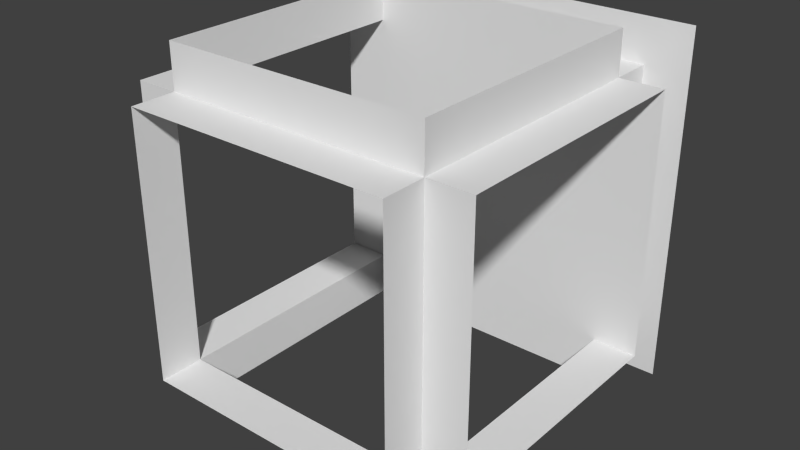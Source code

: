 # Source: Scene.blend  (saved by Blender 2.76.0; exported with 4.5.12 LTS)
import bpy
from mathutils import Matrix  # noqa: F401  (used for matrix-valued properties, if any)

bpy.ops.wm.read_factory_settings(use_empty=True)
scene = bpy.context.scene
scene.name = 'Scene'

# ---- collections
col_collection_1 = bpy.data.collections.new('Collection 1'); scene.collection.children.link(col_collection_1)

# ---- materials (node trees are filled in below, after node groups)
mat_material = bpy.data.materials.new('Material')
mat_material.alpha_threshold = 0.0
mat_material.use_transparent_shadow = False
mat_material.roughness = 0.5
mat_material.line_color = (0.0, 0.0, 0.0, 1.0)

# ---- material node trees

# ---- world
world_world = bpy.data.worlds.new('World'); scene.world = world_world
world_world.color = (0.05088, 0.05088, 0.05088)
world_world.use_sun_shadow = False
world_world.sun_shadow_jitter_overblur = 0.0
world_world.cycles.sampling_method = 'MANUAL'
world_world.cycles.sample_map_resolution = 256

# ---- meshes
me_plate = bpy.data.meshes.new('Plate')
me_plate.from_pydata([(0.375, 0.5, 0.375), (-0.375, 0.5, 0.375), (-0.375, 0.5, -0.375), (0.375, 0.5, -0.375), (-0.375, 0.375, 0.375), (0.375, 0.375, 0.375), (0.375, 0.375, -0.375), (-0.375, 0.375, -0.375)], [], [(0, 3, 2, 1), (4, 7, 6, 5)])
_uv = me_plate.uv_layers.new(name='UVMap')
_uv.uv.foreach_set('vector', [0.9403, 0.5673, 0.9403, 0.9402, 0.5674, 0.9402, 0.5674, 0.5673, 0.9403, 0.5673, 0.9403, 0.9402, 0.5674, 0.9402, 0.5674, 0.5673])
me_plate.materials.append(mat_material)
me_plate.use_remesh_preserve_volume = False
me_plate.use_remesh_preserve_attributes = False
me_plate.use_mirror_vertex_groups = False
me_plate.update()
me_center = bpy.data.meshes.new('Center')
me_center.from_pydata([(-0.375, -0.5, -0.375), (0.375, -0.5, -0.375), (0.375, -0.5, 0.375), (-0.375, -0.5, 0.375), (0.375, 0.5, 0.375), (-0.375, 0.5, 0.375), (-0.375, 0.5, -0.375), (0.375, 0.5, -0.375), (0.375, 0.375, 0.375), (-0.375, 0.375, 0.375), (-0.375, 0.375, -0.375), (0.375, 0.375, -0.375), (-0.375, -0.375, 0.375), (0.375, -0.375, 0.375), (0.375, -0.375, -0.375), (-0.375, -0.375, -0.375), (-0.5, 0.375, -0.375), (-0.5, -0.375, -0.375), (-0.5, -0.375, 0.375), (-0.5, 0.375, 0.375), (-0.375, 0.375, 0.375), (-0.375, -0.375, 0.375), (-0.375, -0.375, -0.375), (-0.375, 0.375, -0.375), (0.5, -0.375, -0.375), (0.5, 0.375, -0.375), (0.5, 0.375, 0.375), (0.5, -0.375, 0.375), (0.375, -0.375, 0.375), (0.375, 0.375, 0.375), (0.375, 0.375, -0.375), (0.375, -0.375, -0.375), (0.375, -0.375, 0.5), (-0.375, -0.375, 0.5), (-0.375, 0.375, 0.5), (0.375, 0.375, 0.5), (0.375, -0.375, 0.375), (-0.375, -0.375, 0.375), (-0.375, 0.375, 0.375), (0.375, 0.375, 0.375), (0.375, 0.375, -0.5), (-0.375, 0.375, -0.5), (-0.375, -0.375, -0.5), (0.375, -0.375, -0.5), (0.375, 0.375, -0.375), (-0.375, 0.375, -0.375), (-0.375, -0.375, -0.375), (0.375, -0.375, -0.375)], [], [(3, 12, 13, 2), (2, 13, 14, 1), (1, 14, 15, 0), (0, 15, 12, 3), (7, 11, 8, 4), (6, 10, 11, 7), (5, 9, 10, 6), (4, 8, 9, 5), (19, 20, 21, 18), (18, 21, 22, 17), (17, 22, 23, 16), (16, 23, 20, 19), (27, 28, 29, 26), (26, 29, 30, 25), (25, 30, 31, 24), (24, 31, 28, 27), (35, 39, 36, 32), (34, 38, 39, 35), (33, 37, 38, 34), (32, 36, 37, 33), (43, 47, 44, 40), (42, 46, 47, 43), (41, 45, 46, 42), (40, 44, 45, 41)])
_uv = me_center.uv_layers.new(name='UVMap')
_uv.uv.foreach_set('vector', [0.06359, 0.9371, 0.1257, 0.9371, 0.1257, 0.5642, 0.06359, 0.5642, 0.3743, 0.5642, 0.3122, 0.5642, 0.3122, 0.9371, 0.3743, 0.9371, 0.4365, 0.5642, 0.3743, 0.5642, 0.3743, 0.9371, 0.4365, 0.9371, 0.1257, 0.9371, 0.1879, 0.9371, 0.1879, 0.5642, 0.1257, 0.5642, 0.1257, 0.9371, 0.1879, 0.9371, 0.1879, 0.5642, 0.1257, 0.5642, 0.4365, 0.5642, 0.3743, 0.5642, 0.3743, 0.9371, 0.4365, 0.9371, 0.3743, 0.5642, 0.3122, 0.5642, 0.3122, 0.9371, 0.3743, 0.9371, 0.06359, 0.9371, 0.1257, 0.9371, 0.1257, 0.5642, 0.06359, 0.5642, 0.06359, 0.9371, 0.1257, 0.9371, 0.1257, 0.5642, 0.06359, 0.5642, 0.3743, 0.5642, 0.3122, 0.5642, 0.3122, 0.9371, 0.3743, 0.9371, 0.4365, 0.5642, 0.3743, 0.5642, 0.3743, 0.9371, 0.4365, 0.9371, 0.1257, 0.9371, 0.1879, 0.9371, 0.1879, 0.5642, 0.1257, 0.5642, 0.06359, 0.9371, 0.1257, 0.9371, 0.1257, 0.5642, 0.06359, 0.5642, 0.3743, 0.5642, 0.3122, 0.5642, 0.3122, 0.9371, 0.3743, 0.9371, 0.4365, 0.5642, 0.3743, 0.5642, 0.3743, 0.9371, 0.4365, 0.9371, 0.1257, 0.9371, 0.1879, 0.9371, 0.1879, 0.5642, 0.1257, 0.5642, 0.1257, 0.9371, 0.1879, 0.9371, 0.1879, 0.5642, 0.1257, 0.5642, 0.4365, 0.5642, 0.3743, 0.5642, 0.3743, 0.9371, 0.4365, 0.9371, 0.3743, 0.5642, 0.3122, 0.5642, 0.3122, 0.9371, 0.3743, 0.9371, 0.06359, 0.9371, 0.1257, 0.9371, 0.1257, 0.5642, 0.06359, 0.5642, 0.1257, 0.9371, 0.1879, 0.9371, 0.1879, 0.5642, 0.1257, 0.5642, 0.4365, 0.5642, 0.3743, 0.5642, 0.3743, 0.9371, 0.4365, 0.9371, 0.3743, 0.5642, 0.3122, 0.5642, 0.3122, 0.9371, 0.3743, 0.9371, 0.06359, 0.9371, 0.1257, 0.9371, 0.1257, 0.5642, 0.06359, 0.5642])
me_center.materials.append(mat_material)
me_center.use_remesh_preserve_volume = False
me_center.use_remesh_preserve_attributes = False
me_center.use_mirror_vertex_groups = False
me_center.update()
me_side = bpy.data.meshes.new('Side')
me_side.from_pydata([(0.5, 0.5, -0.5), (-0.5, 0.5, -0.5), (-0.5, 0.5, 0.5), (0.5, 0.5, 0.5), (0.375, 0.5, 0.375), (-0.375, 0.5, 0.375), (-0.375, 0.5, -0.375), (0.375, 0.5, -0.375)], [], [(4, 3, 0, 7), (7, 0, 1, 6), (6, 1, 2, 5), (5, 2, 3, 4)])
_uv = me_side.uv_layers.new(name='UVMap')
_uv.uv.foreach_set('vector', [0.06359, 0.5642, 0.00144, 0.502, 0.4986, 0.502, 0.4365, 0.5642, 0.4365, 0.5642, 0.4986, 0.502, 0.4986, 0.9992, 0.4365, 0.9371, 0.4365, 0.9371, 0.4986, 0.9992, 0.00144, 0.9992, 0.06359, 0.9371, 0.06359, 0.9371, 0.00144, 0.9992, 0.00144, 0.502, 0.06359, 0.5642])
me_side.materials.append(mat_material)
me_side.use_remesh_preserve_volume = False
me_side.use_remesh_preserve_attributes = False
me_side.use_mirror_vertex_groups = False
me_side.update()

# ---- objects
ob_plate = bpy.data.objects.new('Plate', me_plate)
ob_center = bpy.data.objects.new('Center', me_center)
ob_side = bpy.data.objects.new('Side', me_side)

# ---- transforms, parenting, visibility, modifiers, constraints
ob_plate.location = (0.0, 0.0, 0.0)
ob_plate.lineart.crease_threshold = 0.0
ob_center.location = (0.0, 0.0, 0.0)
ob_center.lineart.crease_threshold = 0.0
ob_side.location = (0.0, 0.0, 0.0)
ob_side.hide_viewport = True
ob_side.lineart.crease_threshold = 0.0

# ---- collection membership
col_collection_1.objects.link(ob_plate)
col_collection_1.objects.link(ob_center)
col_collection_1.objects.link(ob_side)

# ---- scene / render settings (as saved in the file)
scene.frame_start = 1; scene.frame_end = 250; scene.frame_set(0)
scene.render.engine = 'BLENDER_EEVEE_NEXT'
scene.render.resolution_percentage = 50
scene.render.dither_intensity = 0.0
scene.cycles.use_denoising = False
scene.cycles.samples = 10
scene.cycles.sampling_pattern = 'TABULATED_SOBOL'
scene.cycles.light_sampling_threshold = 0.0
scene.cycles.use_adaptive_sampling = False
scene.cycles.use_light_tree = False
scene.cycles.blur_glossy = 0.0
scene.cycles.volume_bounces = 1
scene.cycles.pixel_filter_type = 'GAUSSIAN'
scene.cycles.sample_clamp_indirect = 0.0
scene.view_settings.view_transform = 'Standard'
bpy.context.view_layer.update()

# ---- added for rendering (the .blend has no active camera and no usable light): camera, sun
cam_auto = bpy.data.cameras.new('AutoCamera')
cam_auto.lens = 50.0
cam_auto.sensor_width = 36.0
cam_auto.clip_end = 1000.0
ob_auto_camera = bpy.data.objects.new('AutoCamera', cam_auto)
scene.collection.objects.link(ob_auto_camera)
ob_auto_camera.location = (1.60254, -1.92304, 1.28203)
ob_auto_camera.rotation_euler = (1.09748, -7.21219e-08, 0.694738)
scene.camera = ob_auto_camera
light_auto_sun = bpy.data.lights.new('AutoSun', 'SUN')
light_auto_sun.energy = 3.0
light_auto_sun.angle = 0.0523599
ob_auto_sun = bpy.data.objects.new('AutoSun', light_auto_sun)
scene.collection.objects.link(ob_auto_sun)
ob_auto_sun.rotation_euler = (0.872665, 0.174533, 0.523599)
bpy.context.view_layer.update()
